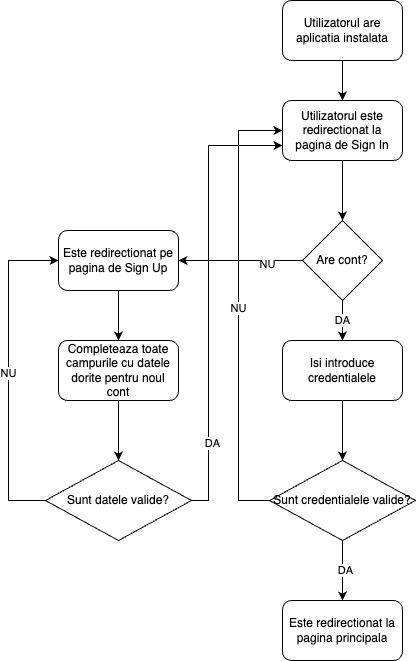

The diagram above was exported from draw.io. Its source (the exported page's mxGraphModel, read from the mxfile embedded in the PNG):
<mxGraphModel dx="1434" dy="795" grid="1" gridSize="10" guides="1" tooltips="1" connect="1" arrows="1" fold="1" page="1" pageScale="1" pageWidth="827" pageHeight="1169" math="0" shadow="0">
  <root>
    <mxCell id="0" />
    <mxCell id="1" parent="0" />
    <mxCell id="ZdhACyOKWBQS82JLlqKs-195" value="Utilizatorul are aplicatia instalata" style="rounded=1;whiteSpace=wrap;html=1;" vertex="1" parent="1">
      <mxGeometry x="354" y="10" width="120" height="60" as="geometry" />
    </mxCell>
    <mxCell id="ZdhACyOKWBQS82JLlqKs-198" value="Utilizatorul este redirectionat la pagina de Sign In" style="rounded=1;whiteSpace=wrap;html=1;" vertex="1" parent="1">
      <mxGeometry x="354" y="110" width="120" height="60" as="geometry" />
    </mxCell>
    <mxCell id="ZdhACyOKWBQS82JLlqKs-199" value="Are cont?" style="rhombus;whiteSpace=wrap;html=1;" vertex="1" parent="1">
      <mxGeometry x="374" y="230" width="80" height="80" as="geometry" />
    </mxCell>
    <mxCell id="ZdhACyOKWBQS82JLlqKs-200" value="Sunt credentialele valide?" style="rhombus;whiteSpace=wrap;html=1;" vertex="1" parent="1">
      <mxGeometry x="341" y="470" width="146" height="80" as="geometry" />
    </mxCell>
    <mxCell id="ZdhACyOKWBQS82JLlqKs-201" value="Isi introduce credentialele" style="rounded=1;whiteSpace=wrap;html=1;" vertex="1" parent="1">
      <mxGeometry x="354" y="350" width="120" height="60" as="geometry" />
    </mxCell>
    <mxCell id="ZdhACyOKWBQS82JLlqKs-202" value="Este redirectionat la pagina principala" style="rounded=1;whiteSpace=wrap;html=1;" vertex="1" parent="1">
      <mxGeometry x="354" y="610" width="120" height="60" as="geometry" />
    </mxCell>
    <mxCell id="ZdhACyOKWBQS82JLlqKs-203" value="Este redirectionat pe pagina de Sign Up" style="rounded=1;whiteSpace=wrap;html=1;" vertex="1" parent="1">
      <mxGeometry x="130" y="240" width="120" height="60" as="geometry" />
    </mxCell>
    <mxCell id="ZdhACyOKWBQS82JLlqKs-204" value="Completeaza toate campurile cu datele dorite pentru noul cont" style="rounded=1;whiteSpace=wrap;html=1;" vertex="1" parent="1">
      <mxGeometry x="130" y="350" width="120" height="60" as="geometry" />
    </mxCell>
    <mxCell id="ZdhACyOKWBQS82JLlqKs-205" value="Sunt datele valide?" style="rhombus;whiteSpace=wrap;html=1;" vertex="1" parent="1">
      <mxGeometry x="117" y="470" width="146" height="80" as="geometry" />
    </mxCell>
    <mxCell id="ZdhACyOKWBQS82JLlqKs-206" value="" style="endArrow=classic;html=1;rounded=0;exitX=0.5;exitY=1;exitDx=0;exitDy=0;entryX=0.5;entryY=0;entryDx=0;entryDy=0;" edge="1" parent="1" source="ZdhACyOKWBQS82JLlqKs-195" target="ZdhACyOKWBQS82JLlqKs-198">
      <mxGeometry width="50" height="50" relative="1" as="geometry">
        <mxPoint x="390" y="380" as="sourcePoint" />
        <mxPoint x="414" y="120" as="targetPoint" />
      </mxGeometry>
    </mxCell>
    <mxCell id="ZdhACyOKWBQS82JLlqKs-207" value="" style="endArrow=classic;html=1;rounded=0;exitX=0.5;exitY=1;exitDx=0;exitDy=0;entryX=0.5;entryY=0;entryDx=0;entryDy=0;" edge="1" parent="1" source="ZdhACyOKWBQS82JLlqKs-198" target="ZdhACyOKWBQS82JLlqKs-199">
      <mxGeometry width="50" height="50" relative="1" as="geometry">
        <mxPoint x="424" y="80" as="sourcePoint" />
        <mxPoint x="424" y="120" as="targetPoint" />
      </mxGeometry>
    </mxCell>
    <mxCell id="ZdhACyOKWBQS82JLlqKs-208" value="DA" style="endArrow=classic;html=1;rounded=0;exitX=0.5;exitY=1;exitDx=0;exitDy=0;entryX=0.5;entryY=0;entryDx=0;entryDy=0;" edge="1" parent="1" source="ZdhACyOKWBQS82JLlqKs-199" target="ZdhACyOKWBQS82JLlqKs-201">
      <mxGeometry width="50" height="50" relative="1" as="geometry">
        <mxPoint x="434" y="90" as="sourcePoint" />
        <mxPoint x="434" y="130" as="targetPoint" />
      </mxGeometry>
    </mxCell>
    <mxCell id="ZdhACyOKWBQS82JLlqKs-209" value="" style="endArrow=classic;html=1;rounded=0;exitX=0.5;exitY=1;exitDx=0;exitDy=0;entryX=0.5;entryY=0;entryDx=0;entryDy=0;" edge="1" parent="1" source="ZdhACyOKWBQS82JLlqKs-201" target="ZdhACyOKWBQS82JLlqKs-200">
      <mxGeometry width="50" height="50" relative="1" as="geometry">
        <mxPoint x="444" y="100" as="sourcePoint" />
        <mxPoint x="444" y="140" as="targetPoint" />
      </mxGeometry>
    </mxCell>
    <mxCell id="ZdhACyOKWBQS82JLlqKs-210" value="" style="endArrow=classic;html=1;rounded=0;entryX=0.5;entryY=0;entryDx=0;entryDy=0;" edge="1" parent="1" target="ZdhACyOKWBQS82JLlqKs-202">
      <mxGeometry width="50" height="50" relative="1" as="geometry">
        <mxPoint x="414" y="550" as="sourcePoint" />
        <mxPoint x="424" y="480" as="targetPoint" />
      </mxGeometry>
    </mxCell>
    <mxCell id="ZdhACyOKWBQS82JLlqKs-211" value="DA" style="edgeLabel;html=1;align=center;verticalAlign=middle;resizable=0;points=[];" vertex="1" connectable="0" parent="ZdhACyOKWBQS82JLlqKs-210">
      <mxGeometry x="-0.0333" y="2" relative="1" as="geometry">
        <mxPoint as="offset" />
      </mxGeometry>
    </mxCell>
    <mxCell id="ZdhACyOKWBQS82JLlqKs-212" value="NU" style="endArrow=classic;html=1;rounded=0;exitX=0;exitY=0.5;exitDx=0;exitDy=0;entryX=0;entryY=0.5;entryDx=0;entryDy=0;" edge="1" parent="1" source="ZdhACyOKWBQS82JLlqKs-200" target="ZdhACyOKWBQS82JLlqKs-198">
      <mxGeometry width="50" height="50" relative="1" as="geometry">
        <mxPoint x="434" y="430" as="sourcePoint" />
        <mxPoint x="434" y="490" as="targetPoint" />
        <Array as="points">
          <mxPoint x="310" y="510" />
          <mxPoint x="310" y="140" />
        </Array>
      </mxGeometry>
    </mxCell>
    <mxCell id="ZdhACyOKWBQS82JLlqKs-213" value="" style="endArrow=classic;html=1;rounded=0;exitX=0;exitY=0.5;exitDx=0;exitDy=0;entryX=1;entryY=0.5;entryDx=0;entryDy=0;" edge="1" parent="1" source="ZdhACyOKWBQS82JLlqKs-199" target="ZdhACyOKWBQS82JLlqKs-203">
      <mxGeometry width="50" height="50" relative="1" as="geometry">
        <mxPoint x="444" y="440" as="sourcePoint" />
        <mxPoint x="444" y="500" as="targetPoint" />
      </mxGeometry>
    </mxCell>
    <mxCell id="ZdhACyOKWBQS82JLlqKs-214" value="NU" style="edgeLabel;html=1;align=center;verticalAlign=middle;resizable=0;points=[];" vertex="1" connectable="0" parent="ZdhACyOKWBQS82JLlqKs-213">
      <mxGeometry x="-0.4194" y="3" relative="1" as="geometry">
        <mxPoint as="offset" />
      </mxGeometry>
    </mxCell>
    <mxCell id="ZdhACyOKWBQS82JLlqKs-215" value="" style="endArrow=classic;html=1;rounded=0;exitX=0.5;exitY=1;exitDx=0;exitDy=0;entryX=0.5;entryY=0;entryDx=0;entryDy=0;" edge="1" parent="1" source="ZdhACyOKWBQS82JLlqKs-203" target="ZdhACyOKWBQS82JLlqKs-204">
      <mxGeometry width="50" height="50" relative="1" as="geometry">
        <mxPoint x="454" y="450" as="sourcePoint" />
        <mxPoint x="454" y="510" as="targetPoint" />
      </mxGeometry>
    </mxCell>
    <mxCell id="ZdhACyOKWBQS82JLlqKs-216" value="" style="endArrow=classic;html=1;rounded=0;exitX=0.5;exitY=1;exitDx=0;exitDy=0;entryX=0.5;entryY=0;entryDx=0;entryDy=0;" edge="1" parent="1" source="ZdhACyOKWBQS82JLlqKs-204" target="ZdhACyOKWBQS82JLlqKs-205">
      <mxGeometry width="50" height="50" relative="1" as="geometry">
        <mxPoint x="464" y="460" as="sourcePoint" />
        <mxPoint x="464" y="520" as="targetPoint" />
      </mxGeometry>
    </mxCell>
    <mxCell id="ZdhACyOKWBQS82JLlqKs-217" value="" style="endArrow=classic;html=1;rounded=0;exitX=1;exitY=0.5;exitDx=0;exitDy=0;entryX=0;entryY=0.75;entryDx=0;entryDy=0;" edge="1" parent="1" source="ZdhACyOKWBQS82JLlqKs-205" target="ZdhACyOKWBQS82JLlqKs-198">
      <mxGeometry width="50" height="50" relative="1" as="geometry">
        <mxPoint x="474" y="470" as="sourcePoint" />
        <mxPoint x="474" y="530" as="targetPoint" />
        <Array as="points">
          <mxPoint x="280" y="510" />
          <mxPoint x="280" y="155" />
        </Array>
      </mxGeometry>
    </mxCell>
    <mxCell id="ZdhACyOKWBQS82JLlqKs-218" value="DA" style="edgeLabel;html=1;align=center;verticalAlign=middle;resizable=0;points=[];" vertex="1" connectable="0" parent="ZdhACyOKWBQS82JLlqKs-217">
      <mxGeometry x="-0.6637" y="-3" relative="1" as="geometry">
        <mxPoint as="offset" />
      </mxGeometry>
    </mxCell>
    <mxCell id="ZdhACyOKWBQS82JLlqKs-219" value="NU" style="endArrow=classic;html=1;rounded=0;exitX=0;exitY=0.5;exitDx=0;exitDy=0;entryX=0;entryY=0.5;entryDx=0;entryDy=0;" edge="1" parent="1" source="ZdhACyOKWBQS82JLlqKs-205" target="ZdhACyOKWBQS82JLlqKs-203">
      <mxGeometry width="50" height="50" relative="1" as="geometry">
        <mxPoint x="484" y="480" as="sourcePoint" />
        <mxPoint x="484" y="540" as="targetPoint" />
        <Array as="points">
          <mxPoint x="80" y="510" />
          <mxPoint x="80" y="270" />
        </Array>
      </mxGeometry>
    </mxCell>
  </root>
</mxGraphModel>